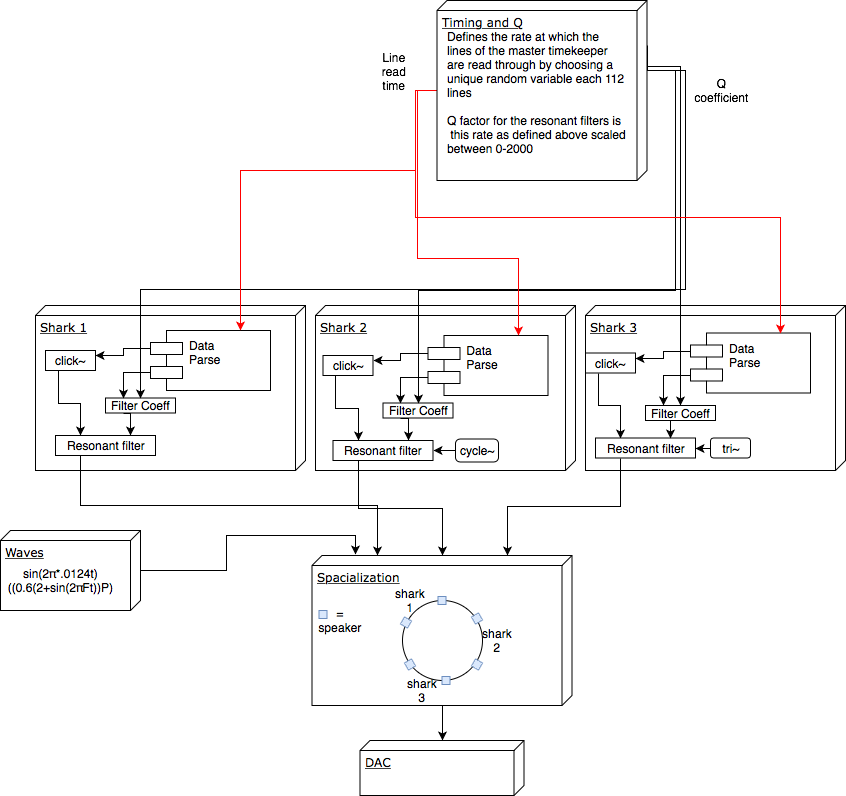

The diagram above was exported from draw.io. Its source (the exported page's mxGraphModel, read from the mxfile embedded in the PNG):
<mxGraphModel dx="910" dy="609" grid="1" gridSize="10" guides="1" tooltips="1" connect="1" arrows="1" fold="1" page="1" pageScale="1" pageWidth="1100" pageHeight="850" background="#ffffff" math="0" shadow="0">
  <root>
    <mxCell id="0" />
    <mxCell id="1" parent="0" />
    <mxCell id="2" value="Shark 2" style="verticalAlign=top;align=left;spacingTop=8;spacingLeft=2;spacingRight=12;shape=cube;size=10;direction=south;fontStyle=4;html=1;rounded=0;shadow=0;comic=0;labelBackgroundColor=none;strokeColor=#000000;strokeWidth=1;fillColor=#ffffff;fontFamily=Verdana;fontSize=12;fontColor=#000000;" vertex="1" parent="1">
      <mxGeometry x="335" y="315" width="260" height="165" as="geometry" />
    </mxCell>
    <mxCell id="3" value="Shark 3" style="verticalAlign=top;align=left;spacingTop=8;spacingLeft=2;spacingRight=12;shape=cube;size=10;direction=south;fontStyle=4;html=1;rounded=0;shadow=0;comic=0;labelBackgroundColor=none;strokeColor=#000000;strokeWidth=1;fillColor=#ffffff;fontFamily=Verdana;fontSize=12;fontColor=#000000;" vertex="1" parent="1">
      <mxGeometry x="605" y="315" width="260" height="165" as="geometry" />
    </mxCell>
    <mxCell id="72" value="" style="edgeStyle=orthogonalEdgeStyle;rounded=0;html=1;jettySize=auto;orthogonalLoop=1;strokeColor=#000000;" edge="1" parent="1" source="4" target="71">
      <mxGeometry relative="1" as="geometry" />
    </mxCell>
    <mxCell id="4" value="Spacialization" style="verticalAlign=top;align=left;spacingTop=8;spacingLeft=2;spacingRight=12;shape=cube;size=10;direction=south;fontStyle=4;html=1;rounded=0;shadow=0;comic=0;labelBackgroundColor=none;strokeColor=#000000;strokeWidth=1;fillColor=#ffffff;fontFamily=Verdana;fontSize=12;fontColor=#000000;" vertex="1" parent="1">
      <mxGeometry x="331.5" y="565" width="260" height="150" as="geometry" />
    </mxCell>
    <mxCell id="71" value="DAC" style="verticalAlign=top;align=left;spacingTop=8;spacingLeft=2;spacingRight=12;shape=cube;size=10;direction=south;fontStyle=4;html=1;rounded=0;shadow=0;comic=0;labelBackgroundColor=none;strokeColor=#000000;strokeWidth=1;fillColor=#ffffff;fontFamily=Verdana;fontSize=12;fontColor=#000000;" vertex="1" parent="1">
      <mxGeometry x="379.5" y="750" width="164" height="55" as="geometry" />
    </mxCell>
    <mxCell id="10" value="" style="group" vertex="1" connectable="0" parent="1">
      <mxGeometry x="20" y="540" width="140" height="80" as="geometry" />
    </mxCell>
    <mxCell id="39150e848f15840c-1" value="Waves" style="verticalAlign=top;align=left;spacingTop=8;spacingLeft=2;spacingRight=12;shape=cube;size=10;direction=south;fontStyle=4;html=1;rounded=0;shadow=0;comic=0;labelBackgroundColor=none;strokeColor=#000000;strokeWidth=1;fillColor=#ffffff;fontFamily=Verdana;fontSize=12;fontColor=#000000;" parent="10" vertex="1">
      <mxGeometry width="140" height="80" as="geometry" />
    </mxCell>
    <mxCell id="5" value="&lt;span id=&quot;docs-internal-guid-35778af0-7fff-48a7-512a-a4172306f8d9&quot;&gt;&lt;span&gt;sin(&lt;/span&gt;&lt;span&gt;2&lt;/span&gt;&lt;span&gt;π*.0124t)((&lt;/span&gt;&lt;span&gt;0.6(2+sin(2&lt;/span&gt;&lt;span&gt;πFt))P)&lt;/span&gt;&lt;/span&gt;&lt;br&gt;" style="text;html=1;strokeColor=none;fillColor=none;align=center;verticalAlign=middle;whiteSpace=wrap;rounded=0;" vertex="1" parent="10">
      <mxGeometry x="40" y="40" width="40" height="20" as="geometry" />
    </mxCell>
    <mxCell id="39150e848f15840c-3" value="Shark 1" style="verticalAlign=top;align=left;spacingTop=8;spacingLeft=2;spacingRight=12;shape=cube;size=10;direction=south;fontStyle=4;html=1;rounded=0;shadow=0;comic=0;labelBackgroundColor=none;strokeColor=#000000;strokeWidth=1;fillColor=#ffffff;fontFamily=Verdana;fontSize=12;fontColor=#000000;" parent="1" vertex="1">
      <mxGeometry x="55" y="315" width="270" height="165" as="geometry" />
    </mxCell>
    <mxCell id="17" value="Data &#10;Parse&#10;" style="shape=component;align=left;spacingLeft=36;" vertex="1" parent="1">
      <mxGeometry x="170" y="340" width="120" height="60" as="geometry" />
    </mxCell>
    <mxCell id="20" value="click~" style="rounded=0;whiteSpace=wrap;html=1;" vertex="1" parent="1">
      <mxGeometry x="65" y="360" width="50" height="20" as="geometry" />
    </mxCell>
    <mxCell id="21" value="Filter Coeff" style="rounded=0;whiteSpace=wrap;html=1;" vertex="1" parent="1">
      <mxGeometry x="125" y="407.5" width="70" height="15" as="geometry" />
    </mxCell>
    <mxCell id="68" style="edgeStyle=orthogonalEdgeStyle;rounded=0;html=1;exitX=0.25;exitY=1;entryX=0;entryY=0.75;jettySize=auto;orthogonalLoop=1;strokeColor=#000000;" edge="1" parent="1" source="22" target="4">
      <mxGeometry relative="1" as="geometry" />
    </mxCell>
    <mxCell id="22" value="Resonant filter" style="rounded=0;whiteSpace=wrap;html=1;" vertex="1" parent="1">
      <mxGeometry x="75" y="445" width="100" height="20" as="geometry" />
    </mxCell>
    <mxCell id="26" style="edgeStyle=orthogonalEdgeStyle;rounded=0;html=1;exitX=0;exitY=0.3;entryX=1;entryY=0.25;jettySize=auto;orthogonalLoop=1;" edge="1" parent="1" source="17" target="20">
      <mxGeometry relative="1" as="geometry" />
    </mxCell>
    <mxCell id="25" style="edgeStyle=orthogonalEdgeStyle;rounded=0;html=1;exitX=0;exitY=0.7;entryX=0.25;entryY=0;jettySize=auto;orthogonalLoop=1;" edge="1" parent="1" source="17" target="21">
      <mxGeometry relative="1" as="geometry" />
    </mxCell>
    <mxCell id="23" style="edgeStyle=orthogonalEdgeStyle;rounded=0;html=1;exitX=0.25;exitY=1;entryX=0.75;entryY=0;jettySize=auto;orthogonalLoop=1;" edge="1" parent="1" source="21" target="22">
      <mxGeometry relative="1" as="geometry" />
    </mxCell>
    <mxCell id="24" style="edgeStyle=orthogonalEdgeStyle;rounded=0;html=1;exitX=0.25;exitY=1;entryX=0.25;entryY=0;jettySize=auto;orthogonalLoop=1;" edge="1" parent="1" source="20" target="22">
      <mxGeometry relative="1" as="geometry" />
    </mxCell>
    <mxCell id="37" style="edgeStyle=orthogonalEdgeStyle;rounded=0;html=1;exitX=0;exitY=0.3;entryX=1;entryY=0.25;jettySize=auto;orthogonalLoop=1;" edge="1" parent="1" source="32" target="35">
      <mxGeometry relative="1" as="geometry" />
    </mxCell>
    <mxCell id="38" style="edgeStyle=orthogonalEdgeStyle;rounded=0;html=1;exitX=0;exitY=0.7;entryX=0.25;entryY=0;jettySize=auto;orthogonalLoop=1;" edge="1" parent="1" source="32" target="33">
      <mxGeometry relative="1" as="geometry" />
    </mxCell>
    <mxCell id="32" value="Data &#10;Parse&#10;" style="shape=component;align=left;spacingLeft=36;" vertex="1" parent="1">
      <mxGeometry x="447.5" y="345" width="120" height="60" as="geometry" />
    </mxCell>
    <mxCell id="39" style="edgeStyle=orthogonalEdgeStyle;rounded=0;html=1;exitX=0.25;exitY=1;entryX=0.75;entryY=0;jettySize=auto;orthogonalLoop=1;" edge="1" parent="1" source="33" target="34">
      <mxGeometry relative="1" as="geometry" />
    </mxCell>
    <mxCell id="33" value="Filter Coeff" style="rounded=0;whiteSpace=wrap;html=1;" vertex="1" parent="1">
      <mxGeometry x="402.5" y="412.5" width="70" height="15" as="geometry" />
    </mxCell>
    <mxCell id="66" style="edgeStyle=orthogonalEdgeStyle;rounded=0;html=1;exitX=0.25;exitY=1;entryX=0;entryY=0.5;jettySize=auto;orthogonalLoop=1;strokeColor=#000000;" edge="1" parent="1" source="34" target="4">
      <mxGeometry relative="1" as="geometry" />
    </mxCell>
    <mxCell id="34" value="Resonant filter" style="rounded=0;whiteSpace=wrap;html=1;" vertex="1" parent="1">
      <mxGeometry x="352.5" y="450" width="100" height="20" as="geometry" />
    </mxCell>
    <mxCell id="40" style="edgeStyle=orthogonalEdgeStyle;rounded=0;html=1;exitX=0.25;exitY=1;entryX=0.25;entryY=0;jettySize=auto;orthogonalLoop=1;" edge="1" parent="1" source="35" target="34">
      <mxGeometry relative="1" as="geometry" />
    </mxCell>
    <mxCell id="35" value="click~" style="rounded=0;whiteSpace=wrap;html=1;" vertex="1" parent="1">
      <mxGeometry x="342.5" y="365" width="50" height="20" as="geometry" />
    </mxCell>
    <mxCell id="43" value="Data &#10;Parse&#10;" style="shape=component;align=left;spacingLeft=36;" vertex="1" parent="1">
      <mxGeometry x="710" y="342.5" width="120" height="60" as="geometry" />
    </mxCell>
    <mxCell id="44" style="edgeStyle=orthogonalEdgeStyle;rounded=0;html=1;exitX=0;exitY=0.3;entryX=1;entryY=0.25;jettySize=auto;orthogonalLoop=1;" edge="1" source="43" target="45" parent="1">
      <mxGeometry relative="1" as="geometry" />
    </mxCell>
    <mxCell id="45" value="click~" style="rounded=0;whiteSpace=wrap;html=1;" vertex="1" parent="1">
      <mxGeometry x="605" y="362.5" width="50" height="20" as="geometry" />
    </mxCell>
    <mxCell id="46" style="edgeStyle=orthogonalEdgeStyle;rounded=0;html=1;exitX=0.25;exitY=1;entryX=0.25;entryY=0;jettySize=auto;orthogonalLoop=1;" edge="1" source="45" target="47" parent="1">
      <mxGeometry relative="1" as="geometry" />
    </mxCell>
    <mxCell id="67" style="edgeStyle=orthogonalEdgeStyle;rounded=0;html=1;exitX=0.25;exitY=1;entryX=0;entryY=0.25;jettySize=auto;orthogonalLoop=1;strokeColor=#000000;" edge="1" parent="1" source="47" target="4">
      <mxGeometry relative="1" as="geometry" />
    </mxCell>
    <mxCell id="47" value="Resonant filter" style="rounded=0;whiteSpace=wrap;html=1;" vertex="1" parent="1">
      <mxGeometry x="615" y="447.5" width="100" height="20" as="geometry" />
    </mxCell>
    <mxCell id="48" style="edgeStyle=orthogonalEdgeStyle;rounded=0;html=1;exitX=0.25;exitY=1;entryX=0.75;entryY=0;jettySize=auto;orthogonalLoop=1;" edge="1" source="49" target="47" parent="1">
      <mxGeometry relative="1" as="geometry" />
    </mxCell>
    <mxCell id="49" value="Filter Coeff" style="rounded=0;whiteSpace=wrap;html=1;" vertex="1" parent="1">
      <mxGeometry x="665" y="415" width="70" height="15" as="geometry" />
    </mxCell>
    <mxCell id="50" style="edgeStyle=orthogonalEdgeStyle;rounded=0;html=1;exitX=0;exitY=0.7;entryX=0.25;entryY=0;jettySize=auto;orthogonalLoop=1;" edge="1" source="43" target="49" parent="1">
      <mxGeometry relative="1" as="geometry" />
    </mxCell>
    <mxCell id="51" style="edgeStyle=orthogonalEdgeStyle;rounded=0;html=1;exitX=1;exitY=0.75;entryX=0.5;entryY=0;jettySize=auto;orthogonalLoop=1;" edge="1" parent="1" source="13" target="49">
      <mxGeometry relative="1" as="geometry">
        <Array as="points">
          <mxPoint x="652" y="76" />
          <mxPoint x="700" y="76" />
        </Array>
      </mxGeometry>
    </mxCell>
    <mxCell id="52" style="edgeStyle=orthogonalEdgeStyle;rounded=0;html=1;exitX=1;exitY=0.5;entryX=0.5;entryY=0;jettySize=auto;orthogonalLoop=1;strokeColor=#000000;" edge="1" parent="1" source="13" target="33">
      <mxGeometry relative="1" as="geometry">
        <Array as="points">
          <mxPoint x="652" y="80" />
          <mxPoint x="695" y="80" />
          <mxPoint x="695" y="300" />
          <mxPoint x="438" y="300" />
        </Array>
      </mxGeometry>
    </mxCell>
    <mxCell id="53" style="edgeStyle=orthogonalEdgeStyle;rounded=0;html=1;exitX=0.25;exitY=0;entryX=0.5;entryY=0;jettySize=auto;orthogonalLoop=1;" edge="1" parent="1" source="39150e848f15840c-2" target="21">
      <mxGeometry relative="1" as="geometry">
        <Array as="points">
          <mxPoint x="667" y="80" />
          <mxPoint x="705" y="80" />
          <mxPoint x="705" y="299" />
          <mxPoint x="160" y="299" />
        </Array>
      </mxGeometry>
    </mxCell>
    <mxCell id="54" style="edgeStyle=orthogonalEdgeStyle;rounded=0;html=1;exitX=0.25;exitY=1;entryX=0.75;entryY=0;jettySize=auto;orthogonalLoop=1;strokeColor=#FF0000;" edge="1" parent="1" source="39150e848f15840c-2" target="17">
      <mxGeometry relative="1" as="geometry">
        <Array as="points">
          <mxPoint x="457" y="100" />
          <mxPoint x="435" y="100" />
          <mxPoint x="435" y="180" />
          <mxPoint x="260" y="180" />
        </Array>
      </mxGeometry>
    </mxCell>
    <mxCell id="55" style="edgeStyle=orthogonalEdgeStyle;rounded=0;html=1;exitX=0.5;exitY=1;entryX=0.75;entryY=0;jettySize=auto;orthogonalLoop=1;strokeColor=#FF0000;" edge="1" parent="1" source="39150e848f15840c-2" target="32">
      <mxGeometry relative="1" as="geometry" />
    </mxCell>
    <mxCell id="56" style="edgeStyle=orthogonalEdgeStyle;rounded=0;html=1;exitX=0;exitY=0.25;entryX=0.75;entryY=0;jettySize=auto;orthogonalLoop=1;fillColor=#ffffff;strokeColor=#FF0000;" edge="1" parent="1" source="13" target="43">
      <mxGeometry relative="1" as="geometry">
        <Array as="points">
          <mxPoint x="462" y="100" />
          <mxPoint x="435" y="100" />
          <mxPoint x="435" y="227" />
          <mxPoint x="800" y="227" />
        </Array>
      </mxGeometry>
    </mxCell>
    <mxCell id="61" style="edgeStyle=orthogonalEdgeStyle;rounded=0;html=1;exitX=0;exitY=0.5;entryX=1;entryY=0.5;jettySize=auto;orthogonalLoop=1;" edge="1" parent="1" source="59" target="34">
      <mxGeometry relative="1" as="geometry" />
    </mxCell>
    <mxCell id="59" value="cycle~" style="rounded=1;whiteSpace=wrap;html=1;arcSize=20;" vertex="1" parent="1">
      <mxGeometry x="475" y="448.5" width="43" height="23" as="geometry" />
    </mxCell>
    <mxCell id="62" style="edgeStyle=orthogonalEdgeStyle;rounded=0;html=1;exitX=0;exitY=0.5;entryX=1;entryY=0.5;jettySize=auto;orthogonalLoop=1;" edge="1" parent="1" source="60" target="47">
      <mxGeometry relative="1" as="geometry" />
    </mxCell>
    <mxCell id="60" value="tri~" style="rounded=1;whiteSpace=wrap;html=1;" vertex="1" parent="1">
      <mxGeometry x="730" y="447.5" width="40" height="20" as="geometry" />
    </mxCell>
    <mxCell id="64" value="" style="group" vertex="1" connectable="0" parent="1">
      <mxGeometry x="394" y="10" width="347.5" height="182" as="geometry" />
    </mxCell>
    <mxCell id="14" value="" style="group" vertex="1" connectable="0" parent="64">
      <mxGeometry x="62.5" width="210" height="182" as="geometry" />
    </mxCell>
    <mxCell id="39150e848f15840c-2" value="Timing and Q&lt;br&gt;" style="verticalAlign=top;align=left;spacingTop=8;spacingLeft=2;spacingRight=12;shape=cube;size=10;direction=south;fontStyle=4;html=1;rounded=0;shadow=0;comic=0;labelBackgroundColor=none;strokeColor=#000000;strokeWidth=1;fillColor=#ffffff;fontFamily=Verdana;fontSize=12;fontColor=#000000;" parent="14" vertex="1">
      <mxGeometry width="210" height="180" as="geometry" />
    </mxCell>
    <mxCell id="13" value="Defines the rate at which the lines of the master timekeeper are read through by choosing a unique random variable each 112 lines&amp;nbsp;&lt;br&gt;&lt;br&gt;Q factor for the resonant filters is &amp;nbsp;this rate as defined above scaled between 0-2000&lt;br&gt;" style="text;html=1;strokeColor=none;fillColor=none;spacing=5;spacingTop=-20;whiteSpace=wrap;overflow=hidden;rounded=0;" vertex="1" parent="14">
      <mxGeometry x="5" y="40" width="190" height="142" as="geometry" />
    </mxCell>
    <mxCell id="57" value="Line read time" style="text;html=1;strokeColor=none;fillColor=none;align=center;verticalAlign=middle;whiteSpace=wrap;rounded=0;" vertex="1" parent="64">
      <mxGeometry y="61" width="40" height="20" as="geometry" />
    </mxCell>
    <mxCell id="58" value="Q coefficient" style="text;html=1;strokeColor=none;fillColor=none;align=center;verticalAlign=middle;whiteSpace=wrap;rounded=0;" vertex="1" parent="1">
      <mxGeometry x="721.5" y="90" width="40" height="20" as="geometry" />
    </mxCell>
    <mxCell id="70" style="edgeStyle=orthogonalEdgeStyle;rounded=0;html=1;exitX=0.5;exitY=0;entryX=-0.007;entryY=0.833;entryPerimeter=0;jettySize=auto;orthogonalLoop=1;strokeColor=#000000;" edge="1" parent="1" source="39150e848f15840c-1" target="4">
      <mxGeometry relative="1" as="geometry" />
    </mxCell>
    <mxCell id="73" value="" style="ellipse;whiteSpace=wrap;html=1;aspect=fixed;" vertex="1" parent="1">
      <mxGeometry x="421.5" y="610" width="80" height="80" as="geometry" />
    </mxCell>
    <mxCell id="75" value="" style="whiteSpace=wrap;html=1;aspect=fixed;fillColor=#dae8fc;strokeColor=#6c8ebf;" vertex="1" parent="1">
      <mxGeometry x="457.5" y="606" width="8" height="8" as="geometry" />
    </mxCell>
    <mxCell id="76" value="" style="whiteSpace=wrap;html=1;aspect=fixed;fillColor=#dae8fc;strokeColor=#6c8ebf;rotation=60;" vertex="1" parent="1">
      <mxGeometry x="492.5" y="624" width="8" height="8" as="geometry" />
    </mxCell>
    <mxCell id="77" value="" style="whiteSpace=wrap;html=1;aspect=fixed;fillColor=#dae8fc;strokeColor=#6c8ebf;rotation=30;" vertex="1" parent="1">
      <mxGeometry x="492.5" y="670" width="8" height="8" as="geometry" />
    </mxCell>
    <mxCell id="78" value="" style="whiteSpace=wrap;html=1;aspect=fixed;fillColor=#dae8fc;strokeColor=#6c8ebf;rotation=30;" vertex="1" parent="1">
      <mxGeometry x="421.5" y="628" width="8" height="8" as="geometry" />
    </mxCell>
    <mxCell id="79" value="" style="whiteSpace=wrap;html=1;aspect=fixed;fillColor=#dae8fc;strokeColor=#6c8ebf;rotation=-30;" vertex="1" parent="1">
      <mxGeometry x="425.5" y="670" width="8" height="8" as="geometry" />
    </mxCell>
    <mxCell id="80" value="" style="whiteSpace=wrap;html=1;aspect=fixed;fillColor=#dae8fc;strokeColor=#6c8ebf;" vertex="1" parent="1">
      <mxGeometry x="461.5" y="686" width="8" height="8" as="geometry" />
    </mxCell>
    <mxCell id="86" value="shark 3" style="text;html=1;strokeColor=none;fillColor=none;align=center;verticalAlign=middle;whiteSpace=wrap;rounded=0;" vertex="1" parent="1">
      <mxGeometry x="421.5" y="690" width="40" height="20" as="geometry" />
    </mxCell>
    <mxCell id="87" value="shark 2" style="text;html=1;strokeColor=none;fillColor=none;align=center;verticalAlign=middle;whiteSpace=wrap;rounded=0;" vertex="1" parent="1">
      <mxGeometry x="496.5" y="640" width="40" height="20" as="geometry" />
    </mxCell>
    <mxCell id="88" value="shark 1" style="text;html=1;strokeColor=none;fillColor=none;align=center;verticalAlign=middle;whiteSpace=wrap;rounded=0;" vertex="1" parent="1">
      <mxGeometry x="409.5" y="600" width="40" height="20" as="geometry" />
    </mxCell>
    <mxCell id="92" value="" style="whiteSpace=wrap;html=1;aspect=fixed;fillColor=#dae8fc;strokeColor=#6c8ebf;" vertex="1" parent="1">
      <mxGeometry x="338.5" y="620" width="8" height="8" as="geometry" />
    </mxCell>
    <mxCell id="93" value="= speaker" style="text;html=1;strokeColor=none;fillColor=none;align=center;verticalAlign=middle;whiteSpace=wrap;rounded=0;" vertex="1" parent="1">
      <mxGeometry x="339.5" y="620" width="40" height="20" as="geometry" />
    </mxCell>
  </root>
</mxGraphModel>